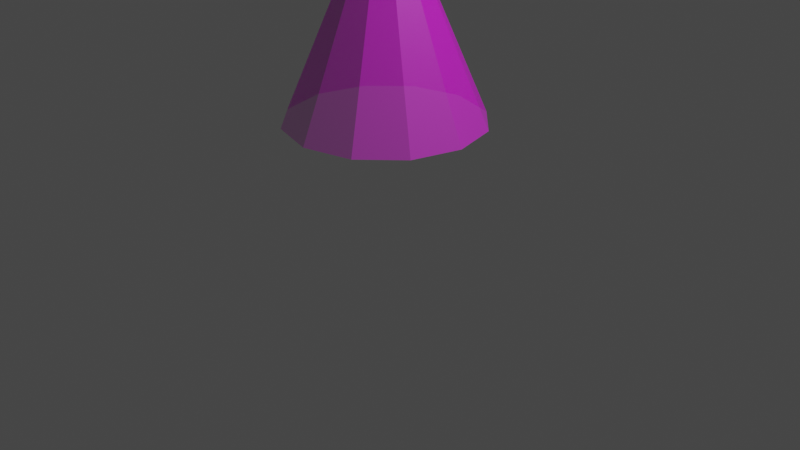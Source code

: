# Source: lightCone.blend  (saved by Blender 3.4.6; exported with 4.5.12 LTS)
import bpy
from mathutils import Matrix  # noqa: F401  (used for matrix-valued properties, if any)

bpy.ops.wm.read_factory_settings(use_empty=True)
scene = bpy.context.scene
scene.name = 'Scene'

# ---- collections
col_collection = bpy.data.collections.new('Collection'); scene.collection.children.link(col_collection)

# ---- images (referenced by path relative to the original .blend; pixels are not part of the script)
import os
ASSET_DIR = os.environ.get("B2B_ASSET_DIR", "")  # directory of the original .blend (textures are referenced by path, not embedded)
HERE = os.path.dirname(os.path.abspath(__file__))  # packed textures are extracted next to this script under _unpacked/

def load_image(name, relpath, width, height, colorspace="sRGB"):
    """Load a texture the original file referenced (path relative to the .blend, or extracted next to this script)."""
    p = next((c for c in (os.path.join(HERE, relpath), os.path.join(ASSET_DIR, relpath)) if relpath and os.path.exists(c)), "")
    if p:
        img = bpy.data.images.load(p, check_existing=True)
        img.name = name
    else:  # same state as the original file: an image datablock whose file is absent (Cycles renders it pink)
        img = bpy.data.images.new(name, width, height)
        img.source = "FILE"
        img.filepath = "//" + (relpath or name)
    img.colorspace_settings.name = colorspace
    return img
img_lightgradient_png = load_image('lightGradient.png', 'lightTexture.png', 1024, 1024, 'sRGB')

# ---- materials (node trees are filled in below, after node groups)
mat_material_001 = bpy.data.materials.new('Material.001')
mat_material_001.surface_render_method = 'BLENDED'
mat_material_001.blend_method = 'BLEND'
mat_material_001.alpha_threshold = 0.0
mat_material_001.use_transparent_shadow = False

# ---- material node trees
mat_material_001.use_nodes = True; mat_material_001.node_tree.nodes.clear()
_N = mat_material_001.node_tree.nodes; _L = mat_material_001.node_tree.links
n0 = _N.new('ShaderNodeTexImage'); n0.name = 'Image Texture'; n0.location = (-508, 253)
n0.image = img_lightgradient_png
n1 = _N.new('ShaderNodeOutputMaterial'); n1.name = 'Material Output'; n1.location = (497, 311)
n2 = _N.new('ShaderNodeBsdfTransparent'); n2.name = 'Transparent BSDF'; n2.location = (105, 485)
n3 = _N.new('ShaderNodeBsdfPrincipled'); n3.name = 'Principled BSDF'; n3.location = (10, 300)
n3.distribution = 'GGX'
n3.subsurface_method = 'RANDOM_WALK_SKIN'
n3.inputs[3].default_value = 1.45
n3.inputs[27].default_value = (0.0, 0.0, 0.0, 1.0)
n3.inputs[28].default_value = 1.0
n4 = _N.new('ShaderNodeMixShader'); n4.name = 'Mix Shader'; n4.location = (294, 343)
n4.width = 152
_L.new(n0.outputs[0], n3.inputs[0])
_L.new(n0.outputs[1], n3.inputs[4])
_L.new(n2.outputs[0], n4.inputs[2])
_L.new(n3.outputs[0], n4.inputs[1])
_L.new(n4.outputs[0], n1.inputs[0])
n1.is_active_output = True

# ---- world
world_world = bpy.data.worlds.new('World'); scene.world = world_world
world_world.use_nodes = True; world_world.node_tree.nodes.clear()
_N = world_world.node_tree.nodes; _L = world_world.node_tree.links
n0 = _N.new('ShaderNodeOutputWorld'); n0.name = 'World Output'; n0.location = (300, 300)
n1 = _N.new('ShaderNodeBackground'); n1.name = 'Background'; n1.location = (10, 300)
n1.inputs[0].default_value = (0.05088, 0.05088, 0.05088, 1.0)
_L.new(n1.outputs[0], n0.inputs[0])
n0.is_active_output = True
world_world.color = (0.05088, 0.05088, 0.05088)
world_world.use_sun_shadow = False
world_world.sun_shadow_jitter_overblur = 0.0

# ---- cameras
cam_camera = bpy.data.cameras.new('Camera')
cam_camera.clip_end = 100.0
cam_camera.ortho_scale = 7.314

# ---- lights
light_light = bpy.data.lights.new('Light', 'POINT')
light_light.transmission_factor = 0.0
light_light.energy = 1000.0
light_light.shadow_soft_size = 0.1
light_light.shadow_maximum_resolution = 0.006
light_light.use_absolute_resolution = True

# ---- meshes
me_cylinder = bpy.data.meshes.new('Cylinder')
me_cylinder.from_pydata([(0.0, 1.0, -1.03), (0.0, 0.1096, 1.03), (0.5, 0.866, -1.03), (0.05478, 0.09488, 1.03), (0.866, 0.5, -1.03), (0.09488, 0.05478, 1.03), (1.0, 0.0, -1.03), (0.1096, 0.0, 1.03), (0.866, -0.5, -1.03), (0.09488, -0.05478, 1.03), (0.5, -0.866, -1.03), (0.05478, -0.09488, 1.03), (0.0, -1.0, -1.03), (0.0, -0.1096, 1.03), (-0.5, -0.866, -1.03), (-0.05478, -0.09488, 1.03), (-0.866, -0.5, -1.03), (-0.09488, -0.05478, 1.03), (-1.0, 0.0, -1.03), (-0.1096, 0.0, 1.03), (-0.866, 0.5, -1.03), (-0.09488, 0.05478, 1.03), (-0.5, 0.866, -1.03), (-0.05478, 0.09488, 1.03), (0.0, 0.9384, -0.8874), (0.0, 0.8699, -0.729), (0.0, 0.8014, -0.5705), (0.0, 0.7329, -0.4121), (0.0, 0.6644, -0.2536), (0.0, 0.5959, -0.09514), (0.0, 0.5274, 0.06332), (0.0, 0.4589, 0.2218), (0.0, 0.3904, 0.3802), (0.0, 0.3219, 0.5387), (0.0, 0.2534, 0.6972), (0.0, 0.1849, 0.8556), (0.09246, 0.1602, 0.8556), (0.1267, 0.2195, 0.6972), (0.161, 0.2788, 0.5387), (0.1952, 0.3381, 0.3802), (0.2295, 0.3974, 0.2218), (0.2637, 0.4567, 0.06332), (0.298, 0.5161, -0.09514), (0.3322, 0.5754, -0.2536), (0.3664, 0.6347, -0.4121), (0.4007, 0.694, -0.5705), (0.4349, 0.7533, -0.729), (0.4692, 0.8127, -0.8874), (0.1602, 0.09246, 0.8556), (0.2195, 0.1267, 0.6972), (0.2788, 0.161, 0.5387), (0.3381, 0.1952, 0.3802), (0.3974, 0.2295, 0.2218), (0.4567, 0.2637, 0.06332), (0.5161, 0.298, -0.09514), (0.5754, 0.3322, -0.2536), (0.6347, 0.3664, -0.4121), (0.694, 0.4007, -0.5705), (0.7533, 0.4349, -0.729), (0.8127, 0.4692, -0.8874), (0.1849, 0.0, 0.8556), (0.2534, 0.0, 0.6972), (0.3219, 0.0, 0.5387), (0.3904, 0.0, 0.3802), (0.4589, 0.0, 0.2218), (0.5274, 0.0, 0.06332), (0.5959, 0.0, -0.09514), (0.6644, 0.0, -0.2536), (0.7329, 0.0, -0.4121), (0.8014, 0.0, -0.5705), (0.8699, 0.0, -0.729), (0.9384, 0.0, -0.8874), (0.1602, -0.09246, 0.8556), (0.2195, -0.1267, 0.6972), (0.2788, -0.161, 0.5387), (0.3381, -0.1952, 0.3802), (0.3974, -0.2295, 0.2218), (0.4567, -0.2637, 0.06332), (0.5161, -0.298, -0.09514), (0.5754, -0.3322, -0.2536), (0.6347, -0.3664, -0.4121), (0.694, -0.4007, -0.5705), (0.7533, -0.4349, -0.729), (0.8127, -0.4692, -0.8874), (0.09246, -0.1602, 0.8556), (0.1267, -0.2195, 0.6972), (0.161, -0.2788, 0.5387), (0.1952, -0.3381, 0.3802), (0.2295, -0.3974, 0.2218), (0.2637, -0.4567, 0.06332), (0.298, -0.5161, -0.09514), (0.3322, -0.5754, -0.2536), (0.3664, -0.6347, -0.4121), (0.4007, -0.694, -0.5705), (0.4349, -0.7533, -0.729), (0.4692, -0.8127, -0.8874), (0.0, -0.1849, 0.8556), (0.0, -0.2534, 0.6972), (0.0, -0.3219, 0.5387), (0.0, -0.3904, 0.3802), (0.0, -0.4589, 0.2218), (0.0, -0.5274, 0.06332), (0.0, -0.5959, -0.09514), (0.0, -0.6644, -0.2536), (0.0, -0.7329, -0.4121), (0.0, -0.8014, -0.5705), (0.0, -0.8699, -0.729), (0.0, -0.9384, -0.8874), (-0.09246, -0.1602, 0.8556), (-0.1267, -0.2195, 0.6972), (-0.161, -0.2788, 0.5387), (-0.1952, -0.3381, 0.3802), (-0.2295, -0.3974, 0.2218), (-0.2637, -0.4567, 0.06332), (-0.298, -0.5161, -0.09514), (-0.3322, -0.5754, -0.2536), (-0.3664, -0.6347, -0.4121), (-0.4007, -0.694, -0.5705), (-0.4349, -0.7533, -0.729), (-0.4692, -0.8127, -0.8874), (-0.1602, -0.09246, 0.8556), (-0.2195, -0.1267, 0.6972), (-0.2788, -0.161, 0.5387), (-0.3381, -0.1952, 0.3802), (-0.3974, -0.2295, 0.2218), (-0.4567, -0.2637, 0.06332), (-0.5161, -0.298, -0.09514), (-0.5754, -0.3322, -0.2536), (-0.6347, -0.3664, -0.4121), (-0.694, -0.4007, -0.5705), (-0.7533, -0.4349, -0.729), (-0.8127, -0.4692, -0.8874), (-0.1849, 0.0, 0.8556), (-0.2534, 0.0, 0.6972), (-0.3219, 0.0, 0.5387), (-0.3904, 0.0, 0.3802), (-0.4589, 0.0, 0.2218), (-0.5274, 0.0, 0.06332), (-0.5959, 0.0, -0.09514), (-0.6644, 0.0, -0.2536), (-0.7329, 0.0, -0.4121), (-0.8014, 0.0, -0.5705), (-0.8699, 0.0, -0.729), (-0.9384, 0.0, -0.8874), (-0.1602, 0.09246, 0.8556), (-0.2195, 0.1267, 0.6972), (-0.2788, 0.161, 0.5387), (-0.3381, 0.1952, 0.3802), (-0.3974, 0.2295, 0.2218), (-0.4567, 0.2637, 0.06332), (-0.5161, 0.298, -0.09514), (-0.5754, 0.3322, -0.2536), (-0.6347, 0.3664, -0.4121), (-0.694, 0.4007, -0.5705), (-0.7533, 0.4349, -0.729), (-0.8127, 0.4692, -0.8874), (-0.09246, 0.1602, 0.8556), (-0.1267, 0.2195, 0.6972), (-0.161, 0.2788, 0.5387), (-0.1952, 0.3381, 0.3802), (-0.2295, 0.3974, 0.2218), (-0.2637, 0.4567, 0.06332), (-0.298, 0.5161, -0.09514), (-0.3322, 0.5754, -0.2536), (-0.3664, 0.6347, -0.4121), (-0.4007, 0.694, -0.5705), (-0.4349, 0.7533, -0.729), (-0.4692, 0.8127, -0.8874)], [], [(35, 1, 3, 36), (36, 3, 5, 48), (48, 5, 7, 60), (60, 7, 9, 72), (72, 9, 11, 84), (84, 11, 13, 96), (96, 13, 15, 108), (108, 15, 17, 120), (120, 17, 19, 132), (132, 19, 21, 144), (144, 21, 23, 156), (156, 23, 1, 35), (22, 167, 24, 0), (167, 166, 25, 24), (166, 165, 26, 25), (165, 164, 27, 26), (164, 163, 28, 27), (163, 162, 29, 28), (162, 161, 30, 29), (161, 160, 31, 30), (160, 159, 32, 31), (159, 158, 33, 32), (158, 157, 34, 33), (157, 156, 35, 34), (20, 155, 167, 22), (155, 154, 166, 167), (154, 153, 165, 166), (153, 152, 164, 165), (152, 151, 163, 164), (151, 150, 162, 163), (150, 149, 161, 162), (149, 148, 160, 161), (148, 147, 159, 160), (147, 146, 158, 159), (146, 145, 157, 158), (145, 144, 156, 157), (18, 143, 155, 20), (143, 142, 154, 155), (142, 141, 153, 154), (141, 140, 152, 153), (140, 139, 151, 152), (139, 138, 150, 151), (138, 137, 149, 150), (137, 136, 148, 149), (136, 135, 147, 148), (135, 134, 146, 147), (134, 133, 145, 146), (133, 132, 144, 145), (16, 131, 143, 18), (131, 130, 142, 143), (130, 129, 141, 142), (129, 128, 140, 141), (128, 127, 139, 140), (127, 126, 138, 139), (126, 125, 137, 138), (125, 124, 136, 137), (124, 123, 135, 136), (123, 122, 134, 135), (122, 121, 133, 134), (121, 120, 132, 133), (14, 119, 131, 16), (119, 118, 130, 131), (118, 117, 129, 130), (117, 116, 128, 129), (116, 115, 127, 128), (115, 114, 126, 127), (114, 113, 125, 126), (113, 112, 124, 125), (112, 111, 123, 124), (111, 110, 122, 123), (110, 109, 121, 122), (109, 108, 120, 121), (12, 107, 119, 14), (107, 106, 118, 119), (106, 105, 117, 118), (105, 104, 116, 117), (104, 103, 115, 116), (103, 102, 114, 115), (102, 101, 113, 114), (101, 100, 112, 113), (100, 99, 111, 112), (99, 98, 110, 111), (98, 97, 109, 110), (97, 96, 108, 109), (10, 95, 107, 12), (95, 94, 106, 107), (94, 93, 105, 106), (93, 92, 104, 105), (92, 91, 103, 104), (91, 90, 102, 103), (90, 89, 101, 102), (89, 88, 100, 101), (88, 87, 99, 100), (87, 86, 98, 99), (86, 85, 97, 98), (85, 84, 96, 97), (8, 83, 95, 10), (83, 82, 94, 95), (82, 81, 93, 94), (81, 80, 92, 93), (80, 79, 91, 92), (79, 78, 90, 91), (78, 77, 89, 90), (77, 76, 88, 89), (76, 75, 87, 88), (75, 74, 86, 87), (74, 73, 85, 86), (73, 72, 84, 85), (6, 71, 83, 8), (71, 70, 82, 83), (70, 69, 81, 82), (69, 68, 80, 81), (68, 67, 79, 80), (67, 66, 78, 79), (66, 65, 77, 78), (65, 64, 76, 77), (64, 63, 75, 76), (63, 62, 74, 75), (62, 61, 73, 74), (61, 60, 72, 73), (4, 59, 71, 6), (59, 58, 70, 71), (58, 57, 69, 70), (57, 56, 68, 69), (56, 55, 67, 68), (55, 54, 66, 67), (54, 53, 65, 66), (53, 52, 64, 65), (52, 51, 63, 64), (51, 50, 62, 63), (50, 49, 61, 62), (49, 48, 60, 61), (2, 47, 59, 4), (47, 46, 58, 59), (46, 45, 57, 58), (45, 44, 56, 57), (44, 43, 55, 56), (43, 42, 54, 55), (42, 41, 53, 54), (41, 40, 52, 53), (40, 39, 51, 52), (39, 38, 50, 51), (38, 37, 49, 50), (37, 36, 48, 49), (0, 24, 47, 2), (24, 25, 46, 47), (25, 26, 45, 46), (26, 27, 44, 45), (27, 28, 43, 44), (28, 29, 42, 43), (29, 30, 41, 42), (30, 31, 40, 41), (31, 32, 39, 40), (32, 33, 38, 39), (33, 34, 37, 38), (34, 35, 36, 37)])
_uv = me_cylinder.uv_layers.new(name='UVMap')
_uv.uv.foreach_set('vector', [1.0, 0.9577, 1.0, 1.0, 0.9167, 1.0, 0.9167, 0.9577, 0.9167, 0.9577, 0.9167, 1.0, 0.8333, 1.0, 0.8333, 0.9577, 0.8333, 0.9577, 0.8333, 1.0, 0.75, 1.0, 0.75, 0.9577, 0.75, 0.9577, 0.75, 1.0, 0.6667, 1.0, 0.6667, 0.9577, 0.6667, 0.9577, 0.6667, 1.0, 0.5833, 1.0, 0.5833, 0.9577, 0.5833, 0.9577, 0.5833, 1.0, 0.5, 1.0, 0.5, 0.9577, 0.5, 0.9577, 0.5, 1.0, 0.4167, 1.0, 0.4167, 0.9577, 0.4167, 0.9577, 0.4167, 1.0, 0.3333, 1.0, 0.3333, 0.9577, 0.3333, 0.9577, 0.3333, 1.0, 0.25, 1.0, 0.25, 0.9577, 0.25, 0.9577, 0.25, 1.0, 0.1667, 1.0, 0.1667, 0.9577, 0.1667, 0.9577, 0.1667, 1.0, 0.08333, 1.0, 0.08333, 0.9577, 0.08333, 0.9577, 0.08333, 1.0, 7.451e-08, 1.0, 7.451e-08, 0.9577, 0.08333, 0.01169, 0.08333, 0.04629, 7.451e-08, 0.04629, 7.451e-08, 0.01169, 0.08333, 0.07419, 0.08333, 0.1127, 7.451e-08, 0.1127, 7.451e-08, 0.07419, 0.08333, 0.1406, 0.08333, 0.179, 7.451e-08, 0.179, 7.451e-08, 0.1406, 0.08333, 0.2023, 0.08333, 0.2407, 7.451e-08, 0.2407, 7.451e-08, 0.2023, 0.08333, 0.2624, 0.08333, 0.3009, 7.451e-08, 0.3009, 7.451e-08, 0.2624, 0.08333, 0.3273, 0.08333, 0.3657, 7.451e-08, 0.3657, 7.451e-08, 0.3273, 0.08333, 0.3905, 0.08333, 0.429, 7.451e-08, 0.429, 7.451e-08, 0.3905, 0.08333, 0.4491, 0.08333, 0.4876, 7.451e-08, 0.4876, 7.451e-08, 0.4491, 0.08333, 0.5093, 0.08333, 0.5478, 7.451e-08, 0.5478, 7.451e-08, 0.5093, 0.08333, 0.5788, 0.08333, 0.6172, 7.451e-08, 0.6172, 7.451e-08, 0.5788, 0.08333, 0.8808, 0.08333, 0.9192, 7.451e-08, 0.9192, 7.451e-08, 0.8808, 0.08333, 0.9192, 0.08333, 0.9577, 7.451e-08, 0.9577, 7.451e-08, 0.9192, 0.1667, 0.01169, 0.1667, 0.04629, 0.08333, 0.04629, 0.08333, 0.01169, 0.1667, 0.07419, 0.1667, 0.1127, 0.08333, 0.1127, 0.08333, 0.07419, 0.1667, 0.1406, 0.1667, 0.179, 0.08333, 0.179, 0.08333, 0.1406, 0.1667, 0.2023, 0.1667, 0.2407, 0.08333, 0.2407, 0.08333, 0.2023, 0.1667, 0.2624, 0.1667, 0.3009, 0.08333, 0.3009, 0.08333, 0.2624, 0.1667, 0.3273, 0.1667, 0.3657, 0.08333, 0.3657, 0.08333, 0.3273, 0.1667, 0.3905, 0.1667, 0.429, 0.08333, 0.429, 0.08333, 0.3905, 0.1667, 0.4491, 0.1667, 0.4876, 0.08333, 0.4876, 0.08333, 0.4491, 0.1667, 0.5093, 0.1667, 0.5478, 0.08333, 0.5478, 0.08333, 0.5093, 0.1667, 0.5788, 0.1667, 0.6172, 0.08333, 0.6172, 0.08333, 0.5788, 0.1667, 0.8808, 0.1667, 0.9192, 0.08333, 0.9192, 0.08333, 0.8808, 0.1667, 0.9192, 0.1667, 0.9577, 0.08333, 0.9577, 0.08333, 0.9192, 0.25, 0.01169, 0.25, 0.04629, 0.1667, 0.04629, 0.1667, 0.01169, 0.25, 0.07419, 0.25, 0.1127, 0.1667, 0.1127, 0.1667, 0.07419, 0.25, 0.1406, 0.25, 0.179, 0.1667, 0.179, 0.1667, 0.1406, 0.25, 0.2023, 0.25, 0.2407, 0.1667, 0.2407, 0.1667, 0.2023, 0.25, 0.2624, 0.25, 0.3009, 0.1667, 0.3009, 0.1667, 0.2624, 0.25, 0.3273, 0.25, 0.3657, 0.1667, 0.3657, 0.1667, 0.3273, 0.25, 0.3905, 0.25, 0.429, 0.1667, 0.429, 0.1667, 0.3905, 0.25, 0.4491, 0.25, 0.4876, 0.1667, 0.4876, 0.1667, 0.4491, 0.25, 0.5093, 0.25, 0.5478, 0.1667, 0.5478, 0.1667, 0.5093, 0.25, 0.5788, 0.25, 0.6172, 0.1667, 0.6172, 0.1667, 0.5788, 0.25, 0.8808, 0.25, 0.9192, 0.1667, 0.9192, 0.1667, 0.8808, 0.25, 0.9192, 0.25, 0.9577, 0.1667, 0.9577, 0.1667, 0.9192, 0.3333, 0.01169, 0.3333, 0.04629, 0.25, 0.04629, 0.25, 0.01169, 0.3333, 0.07419, 0.3333, 0.1127, 0.25, 0.1127, 0.25, 0.07419, 0.3333, 0.1406, 0.3333, 0.179, 0.25, 0.179, 0.25, 0.1406, 0.3333, 0.2023, 0.3333, 0.2407, 0.25, 0.2407, 0.25, 0.2023, 0.3333, 0.2624, 0.3333, 0.3009, 0.25, 0.3009, 0.25, 0.2624, 0.3333, 0.3273, 0.3333, 0.3657, 0.25, 0.3657, 0.25, 0.3273, 0.3333, 0.3905, 0.3333, 0.429, 0.25, 0.429, 0.25, 0.3905, 0.3333, 0.4491, 0.3333, 0.4876, 0.25, 0.4876, 0.25, 0.4491, 0.3333, 0.5093, 0.3333, 0.5478, 0.25, 0.5478, 0.25, 0.5093, 0.3333, 0.5788, 0.3333, 0.6172, 0.25, 0.6172, 0.25, 0.5788, 0.3333, 0.8808, 0.3333, 0.9192, 0.25, 0.9192, 0.25, 0.8808, 0.3333, 0.9192, 0.3333, 0.9577, 0.25, 0.9577, 0.25, 0.9192, 0.4167, 0.01169, 0.4167, 0.04629, 0.3333, 0.04629, 0.3333, 0.01169, 0.4167, 0.07419, 0.4167, 0.1127, 0.3333, 0.1127, 0.3333, 0.07419, 0.4167, 0.1406, 0.4167, 0.179, 0.3333, 0.179, 0.3333, 0.1406, 0.4167, 0.2023, 0.4167, 0.2407, 0.3333, 0.2407, 0.3333, 0.2023, 0.4167, 0.2624, 0.4167, 0.3009, 0.3333, 0.3009, 0.3333, 0.2624, 0.4167, 0.3273, 0.4167, 0.3657, 0.3333, 0.3657, 0.3333, 0.3273, 0.4167, 0.3905, 0.4167, 0.429, 0.3333, 0.429, 0.3333, 0.3905, 0.4167, 0.4491, 0.4167, 0.4876, 0.3333, 0.4876, 0.3333, 0.4491, 0.4167, 0.5093, 0.4167, 0.5478, 0.3333, 0.5478, 0.3333, 0.5093, 0.4167, 0.5788, 0.4167, 0.6172, 0.3333, 0.6172, 0.3333, 0.5788, 0.4167, 0.8808, 0.4167, 0.9192, 0.3333, 0.9192, 0.3333, 0.8808, 0.4167, 0.9192, 0.4167, 0.9577, 0.3333, 0.9577, 0.3333, 0.9192, 0.5, 0.01169, 0.5, 0.04629, 0.4167, 0.04629, 0.4167, 0.01169, 0.5, 0.07419, 0.5, 0.1127, 0.4167, 0.1127, 0.4167, 0.07419, 0.5, 0.1406, 0.5, 0.179, 0.4167, 0.179, 0.4167, 0.1406, 0.5, 0.2023, 0.5, 0.2407, 0.4167, 0.2407, 0.4167, 0.2023, 0.5, 0.2624, 0.5, 0.3009, 0.4167, 0.3009, 0.4167, 0.2624, 0.5, 0.3273, 0.5, 0.3657, 0.4167, 0.3657, 0.4167, 0.3273, 0.5, 0.3905, 0.5, 0.429, 0.4167, 0.429, 0.4167, 0.3905, 0.5, 0.4491, 0.5, 0.4876, 0.4167, 0.4876, 0.4167, 0.4491, 0.5, 0.5093, 0.5, 0.5478, 0.4167, 0.5478, 0.4167, 0.5093, 0.5, 0.5788, 0.5, 0.6172, 0.4167, 0.6172, 0.4167, 0.5788, 0.5, 0.8808, 0.5, 0.9192, 0.4167, 0.9192, 0.4167, 0.8808, 0.5, 0.9192, 0.5, 0.9577, 0.4167, 0.9577, 0.4167, 0.9192, 0.5833, 0.01169, 0.5833, 0.04629, 0.5, 0.04629, 0.5, 0.01169, 0.5833, 0.07419, 0.5833, 0.1127, 0.5, 0.1127, 0.5, 0.07419, 0.5833, 0.1406, 0.5833, 0.179, 0.5, 0.179, 0.5, 0.1406, 0.5833, 0.2023, 0.5833, 0.2407, 0.5, 0.2407, 0.5, 0.2023, 0.5833, 0.2624, 0.5833, 0.3009, 0.5, 0.3009, 0.5, 0.2624, 0.5833, 0.3273, 0.5833, 0.3657, 0.5, 0.3657, 0.5, 0.3273, 0.5833, 0.3905, 0.5833, 0.429, 0.5, 0.429, 0.5, 0.3905, 0.5833, 0.4491, 0.5833, 0.4876, 0.5, 0.4876, 0.5, 0.4491, 0.5833, 0.5093, 0.5833, 0.5478, 0.5, 0.5478, 0.5, 0.5093, 0.5833, 0.5788, 0.5833, 0.6172, 0.5, 0.6172, 0.5, 0.5788, 0.5833, 0.8808, 0.5833, 0.9192, 0.5, 0.9192, 0.5, 0.8808, 0.5833, 0.9192, 0.5833, 0.9577, 0.5, 0.9577, 0.5, 0.9192, 0.6667, 0.01169, 0.6667, 0.04629, 0.5833, 0.04629, 0.5833, 0.01169, 0.6667, 0.07419, 0.6667, 0.1127, 0.5833, 0.1127, 0.5833, 0.07419, 0.6667, 0.1406, 0.6667, 0.179, 0.5833, 0.179, 0.5833, 0.1406, 0.6667, 0.2023, 0.6667, 0.2407, 0.5833, 0.2407, 0.5833, 0.2023, 0.6667, 0.2624, 0.6667, 0.3009, 0.5833, 0.3009, 0.5833, 0.2624, 0.6667, 0.3273, 0.6667, 0.3657, 0.5833, 0.3657, 0.5833, 0.3273, 0.6667, 0.3905, 0.6667, 0.429, 0.5833, 0.429, 0.5833, 0.3905, 0.6667, 0.4491, 0.6667, 0.4876, 0.5833, 0.4876, 0.5833, 0.4491, 0.6667, 0.5093, 0.6667, 0.5478, 0.5833, 0.5478, 0.5833, 0.5093, 0.6667, 0.5788, 0.6667, 0.6172, 0.5833, 0.6172, 0.5833, 0.5788, 0.6667, 0.8808, 0.6667, 0.9192, 0.5833, 0.9192, 0.5833, 0.8808, 0.6667, 0.9192, 0.6667, 0.9577, 0.5833, 0.9577, 0.5833, 0.9192, 0.75, 0.01169, 0.75, 0.04629, 0.6667, 0.04629, 0.6667, 0.01169, 0.75, 0.07419, 0.75, 0.1127, 0.6667, 0.1127, 0.6667, 0.07419, 0.75, 0.1406, 0.75, 0.179, 0.6667, 0.179, 0.6667, 0.1406, 0.75, 0.2023, 0.75, 0.2407, 0.6667, 0.2407, 0.6667, 0.2023, 0.75, 0.2624, 0.75, 0.3009, 0.6667, 0.3009, 0.6667, 0.2624, 0.75, 0.3273, 0.75, 0.3657, 0.6667, 0.3657, 0.6667, 0.3273, 0.75, 0.3905, 0.75, 0.429, 0.6667, 0.429, 0.6667, 0.3905, 0.75, 0.4491, 0.75, 0.4876, 0.6667, 0.4876, 0.6667, 0.4491, 0.75, 0.5093, 0.75, 0.5478, 0.6667, 0.5478, 0.6667, 0.5093, 0.75, 0.5788, 0.75, 0.6172, 0.6667, 0.6172, 0.6667, 0.5788, 0.75, 0.8808, 0.75, 0.9192, 0.6667, 0.9192, 0.6667, 0.8808, 0.75, 0.9192, 0.75, 0.9577, 0.6667, 0.9577, 0.6667, 0.9192, 0.8333, 0.01169, 0.8333, 0.04629, 0.75, 0.04629, 0.75, 0.01169, 0.8333, 0.07419, 0.8333, 0.1127, 0.75, 0.1127, 0.75, 0.07419, 0.8333, 0.1406, 0.8333, 0.179, 0.75, 0.179, 0.75, 0.1406, 0.8333, 0.2023, 0.8333, 0.2407, 0.75, 0.2407, 0.75, 0.2023, 0.8333, 0.2624, 0.8333, 0.3009, 0.75, 0.3009, 0.75, 0.2624, 0.8333, 0.3273, 0.8333, 0.3657, 0.75, 0.3657, 0.75, 0.3273, 0.8333, 0.3905, 0.8333, 0.429, 0.75, 0.429, 0.75, 0.3905, 0.8333, 0.4491, 0.8333, 0.4876, 0.75, 0.4876, 0.75, 0.4491, 0.8333, 0.5093, 0.8333, 0.5478, 0.75, 0.5478, 0.75, 0.5093, 0.8333, 0.5788, 0.8333, 0.6172, 0.75, 0.6172, 0.75, 0.5788, 0.8333, 0.8808, 0.8333, 0.9192, 0.75, 0.9192, 0.75, 0.8808, 0.8333, 0.9192, 0.8333, 0.9577, 0.75, 0.9577, 0.75, 0.9192, 0.9167, 0.01169, 0.9167, 0.04629, 0.8333, 0.04629, 0.8333, 0.01169, 0.9167, 0.07419, 0.9167, 0.1127, 0.8333, 0.1127, 0.8333, 0.07419, 0.9167, 0.1406, 0.9167, 0.179, 0.8333, 0.179, 0.8333, 0.1406, 0.9167, 0.2023, 0.9167, 0.2407, 0.8333, 0.2407, 0.8333, 0.2023, 0.9167, 0.2624, 0.9167, 0.3009, 0.8333, 0.3009, 0.8333, 0.2624, 0.9167, 0.3273, 0.9167, 0.3657, 0.8333, 0.3657, 0.8333, 0.3273, 0.9167, 0.3905, 0.9167, 0.429, 0.8333, 0.429, 0.8333, 0.3905, 0.9167, 0.4491, 0.9167, 0.4876, 0.8333, 0.4876, 0.8333, 0.4491, 0.9167, 0.5093, 0.9167, 0.5478, 0.8333, 0.5478, 0.8333, 0.5093, 0.9167, 0.5788, 0.9167, 0.6172, 0.8333, 0.6172, 0.8333, 0.5788, 0.9167, 0.8808, 0.9167, 0.9192, 0.8333, 0.9192, 0.8333, 0.8808, 0.9167, 0.9192, 0.9167, 0.9577, 0.8333, 0.9577, 0.8333, 0.9192, 1.0, 0.01169, 1.0, 0.04629, 0.9167, 0.04629, 0.9167, 0.01169, 1.0, 0.07419, 1.0, 0.1127, 0.9167, 0.1127, 0.9167, 0.07419, 1.0, 0.1406, 1.0, 0.179, 0.9167, 0.179, 0.9167, 0.1406, 1.0, 0.2023, 1.0, 0.2407, 0.9167, 0.2407, 0.9167, 0.2023, 1.0, 0.2624, 1.0, 0.3009, 0.9167, 0.3009, 0.9167, 0.2624, 1.0, 0.3273, 1.0, 0.3657, 0.9167, 0.3657, 0.9167, 0.3273, 1.0, 0.3905, 1.0, 0.429, 0.9167, 0.429, 0.9167, 0.3905, 1.0, 0.4491, 1.0, 0.4876, 0.9167, 0.4876, 0.9167, 0.4491, 1.0, 0.5093, 1.0, 0.5478, 0.9167, 0.5478, 0.9167, 0.5093, 1.0, 0.5788, 1.0, 0.6172, 0.9167, 0.6172, 0.9167, 0.5788, 1.0, 0.8808, 1.0, 0.9192, 0.9167, 0.9192, 0.9167, 0.8808, 1.0, 0.9192, 1.0, 0.9577, 0.9167, 0.9577, 0.9167, 0.9192])
me_cylinder.materials.append(mat_material_001)
me_cylinder.update()

# ---- objects
ob_light = bpy.data.objects.new('Light', light_light)
ob_camera = bpy.data.objects.new('Camera', cam_camera)
ob_cylinder = bpy.data.objects.new('Cylinder', me_cylinder)

# ---- transforms, parenting, visibility, modifiers, constraints
ob_light.location = (4.076, 1.005, 5.904)
ob_light.rotation_euler = (0.6503, 0.05522, 1.866)
ob_light.lock_rotations_4d = False
ob_light.empty_display_type = 'ARROWS'
ob_light.color = (0.0, 0.0, 0.0, 0.0)
ob_light.lineart.crease_threshold = 0.0
ob_camera.location = (7.359, -6.926, 4.958)
ob_camera.rotation_euler = (1.109, 0.0, 0.8149)
ob_camera.lock_rotations_4d = False
ob_camera.empty_display_type = 'ARROWS'
ob_camera.color = (0.0, 0.0, 0.0, 0.0)
ob_camera.display_type = 'WIRE'
ob_camera.lineart.crease_threshold = 0.0
ob_cylinder.location = (0.07748, -0.251, 2.185)

# ---- collection membership
col_collection.objects.link(ob_light)
col_collection.objects.link(ob_camera)
col_collection.objects.link(ob_cylinder)

# ---- scene / render settings (as saved in the file)
scene.camera = ob_camera
scene.frame_start = 1; scene.frame_end = 250; scene.frame_set(1)
scene.render.engine = 'BLENDER_EEVEE_NEXT'
scene.cycles.sampling_pattern = 'TABULATED_SOBOL'
scene.cycles.use_light_tree = False
scene.view_settings.view_transform = 'Filmic'
bpy.context.view_layer.update()
